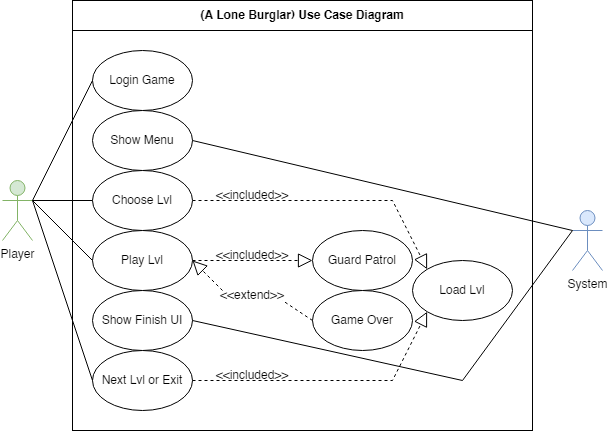

The diagram above was exported from draw.io. Its source (the exported page's mxGraphModel, read from the mxfile embedded in the PNG):
<mxGraphModel dx="785" dy="517" grid="1" gridSize="10" guides="1" tooltips="1" connect="1" arrows="1" fold="1" page="1" pageScale="1" pageWidth="850" pageHeight="1100" math="0" shadow="0">
  <root>
    <mxCell id="0" />
    <mxCell id="1" parent="0" />
    <mxCell id="k7vdrzVLtP2es0Na0mtj-22" value="" style="rounded=0;whiteSpace=wrap;html=1;" parent="1" vertex="1">
      <mxGeometry x="760" y="80" width="460" height="430" as="geometry" />
    </mxCell>
    <mxCell id="ONlyfkUpyb0TEycYsNqn-5" value="Player" style="shape=umlActor;verticalLabelPosition=bottom;verticalAlign=top;html=1;outlineConnect=0;fillColor=#d5e8d4;strokeColor=#82b366;" parent="1" vertex="1">
      <mxGeometry x="690" y="260" width="30" height="60" as="geometry" />
    </mxCell>
    <mxCell id="J0CToYVQvW-nAQMCEw8U-1" value="System" style="shape=umlActor;verticalLabelPosition=bottom;verticalAlign=top;html=1;outlineConnect=0;fillColor=#dae8fc;strokeColor=#6c8ebf;" parent="1" vertex="1">
      <mxGeometry x="1260" y="290" width="30" height="60" as="geometry" />
    </mxCell>
    <mxCell id="J0CToYVQvW-nAQMCEw8U-12" value="Load Lvl" style="ellipse;whiteSpace=wrap;html=1;" parent="1" vertex="1">
      <mxGeometry x="1100" y="340" width="100" height="60" as="geometry" />
    </mxCell>
    <mxCell id="k7vdrzVLtP2es0Na0mtj-6" value="" style="endArrow=block;dashed=1;endFill=0;endSize=12;html=1;rounded=0;exitX=1;exitY=0.5;exitDx=0;exitDy=0;entryX=0;entryY=0;entryDx=0;entryDy=0;startArrow=none;" parent="1" source="k7vdrzVLtP2es0Na0mtj-12" target="J0CToYVQvW-nAQMCEw8U-12" edge="1">
      <mxGeometry width="160" relative="1" as="geometry">
        <mxPoint x="1245.85" y="290" as="sourcePoint" />
        <mxPoint x="1385.85" y="237.5" as="targetPoint" />
        <Array as="points">
          <mxPoint x="1080" y="280" />
        </Array>
      </mxGeometry>
    </mxCell>
    <mxCell id="k7vdrzVLtP2es0Na0mtj-9" value="&amp;lt;&amp;lt;included&amp;gt;&amp;gt;" style="text;html=1;strokeColor=none;fillColor=none;align=center;verticalAlign=middle;whiteSpace=wrap;rounded=0;" parent="1" vertex="1">
      <mxGeometry x="910" y="270" width="60" height="10" as="geometry" />
    </mxCell>
    <mxCell id="k7vdrzVLtP2es0Na0mtj-11" value="Show Menu" style="ellipse;whiteSpace=wrap;html=1;" parent="1" vertex="1">
      <mxGeometry x="780" y="190" width="100" height="60" as="geometry" />
    </mxCell>
    <mxCell id="k7vdrzVLtP2es0Na0mtj-12" value="Choose Lvl" style="ellipse;whiteSpace=wrap;html=1;" parent="1" vertex="1">
      <mxGeometry x="780" y="250" width="100" height="60" as="geometry" />
    </mxCell>
    <mxCell id="k7vdrzVLtP2es0Na0mtj-13" value="Play Lvl" style="ellipse;whiteSpace=wrap;html=1;" parent="1" vertex="1">
      <mxGeometry x="780" y="310" width="100" height="60" as="geometry" />
    </mxCell>
    <mxCell id="k7vdrzVLtP2es0Na0mtj-14" value="Guard Patrol" style="ellipse;whiteSpace=wrap;html=1;" parent="1" vertex="1">
      <mxGeometry x="1000" y="310" width="100" height="60" as="geometry" />
    </mxCell>
    <mxCell id="k7vdrzVLtP2es0Na0mtj-15" value="" style="endArrow=block;dashed=1;endFill=0;endSize=12;html=1;rounded=0;exitX=1;exitY=0.5;exitDx=0;exitDy=0;entryX=0;entryY=0.5;entryDx=0;entryDy=0;startArrow=none;edgeStyle=orthogonalEdgeStyle;" parent="1" source="k7vdrzVLtP2es0Na0mtj-13" target="k7vdrzVLtP2es0Na0mtj-14" edge="1">
      <mxGeometry width="160" relative="1" as="geometry">
        <mxPoint x="890" y="319" as="sourcePoint" />
        <mxPoint x="1010" y="319" as="targetPoint" />
        <Array as="points">
          <mxPoint x="940" y="340" />
          <mxPoint x="940" y="340" />
        </Array>
      </mxGeometry>
    </mxCell>
    <mxCell id="k7vdrzVLtP2es0Na0mtj-16" value="&amp;lt;&amp;lt;included&amp;gt;&amp;gt;" style="text;html=1;strokeColor=none;fillColor=none;align=center;verticalAlign=middle;whiteSpace=wrap;rounded=0;" parent="1" vertex="1">
      <mxGeometry x="910" y="330" width="60" height="10" as="geometry" />
    </mxCell>
    <mxCell id="k7vdrzVLtP2es0Na0mtj-17" value="Game Over" style="ellipse;whiteSpace=wrap;html=1;" parent="1" vertex="1">
      <mxGeometry x="1000" y="370" width="100" height="60" as="geometry" />
    </mxCell>
    <mxCell id="k7vdrzVLtP2es0Na0mtj-19" value="" style="endArrow=block;dashed=1;endFill=0;endSize=12;html=1;rounded=0;exitX=0;exitY=0;exitDx=0;exitDy=0;startArrow=none;entryX=1;entryY=0.5;entryDx=0;entryDy=0;" parent="1" source="k7vdrzVLtP2es0Na0mtj-20" target="k7vdrzVLtP2es0Na0mtj-13" edge="1">
      <mxGeometry width="160" relative="1" as="geometry">
        <mxPoint x="890" y="350" as="sourcePoint" />
        <mxPoint x="820" y="420" as="targetPoint" />
      </mxGeometry>
    </mxCell>
    <mxCell id="k7vdrzVLtP2es0Na0mtj-21" value="" style="endArrow=none;endFill=0;endSize=12;html=1;rounded=0;exitX=0;exitY=0.3333333333333333;exitDx=0;exitDy=0;entryX=1;entryY=0.5;entryDx=0;entryDy=0;startArrow=none;exitPerimeter=0;" parent="1" source="J0CToYVQvW-nAQMCEw8U-1" target="k7vdrzVLtP2es0Na0mtj-11" edge="1">
      <mxGeometry width="160" relative="1" as="geometry">
        <mxPoint x="710" y="317.5" as="sourcePoint" />
        <mxPoint x="790" y="170" as="targetPoint" />
      </mxGeometry>
    </mxCell>
    <mxCell id="k7vdrzVLtP2es0Na0mtj-24" value="" style="endArrow=none;endFill=0;endSize=12;html=1;rounded=0;exitX=1;exitY=0.3333333333333333;exitDx=0;exitDy=0;entryX=0;entryY=0.5;entryDx=0;entryDy=0;startArrow=none;exitPerimeter=0;" parent="1" source="ONlyfkUpyb0TEycYsNqn-5" target="k7vdrzVLtP2es0Na0mtj-12" edge="1">
      <mxGeometry width="160" relative="1" as="geometry">
        <mxPoint x="730" y="280" as="sourcePoint" />
        <mxPoint x="790" y="170" as="targetPoint" />
      </mxGeometry>
    </mxCell>
    <mxCell id="k7vdrzVLtP2es0Na0mtj-25" value="" style="endArrow=none;endFill=0;endSize=12;html=1;rounded=0;exitX=1;exitY=0.3333333333333333;exitDx=0;exitDy=0;entryX=0;entryY=0.5;entryDx=0;entryDy=0;startArrow=none;exitPerimeter=0;" parent="1" source="ONlyfkUpyb0TEycYsNqn-5" target="k7vdrzVLtP2es0Na0mtj-13" edge="1">
      <mxGeometry width="160" relative="1" as="geometry">
        <mxPoint x="730" y="280" as="sourcePoint" />
        <mxPoint x="790" y="290" as="targetPoint" />
      </mxGeometry>
    </mxCell>
    <mxCell id="k7vdrzVLtP2es0Na0mtj-27" value="&lt;b&gt;(A Lone Burglar) Use Case Diagram&lt;/b&gt;" style="rounded=0;whiteSpace=wrap;html=1;" parent="1" vertex="1">
      <mxGeometry x="760" y="80" width="460" height="30" as="geometry" />
    </mxCell>
    <mxCell id="k7vdrzVLtP2es0Na0mtj-20" value="&amp;lt;&amp;lt;extend&amp;gt;&amp;gt;" style="text;html=1;strokeColor=none;fillColor=none;align=center;verticalAlign=middle;whiteSpace=wrap;rounded=0;" parent="1" vertex="1">
      <mxGeometry x="910" y="370" width="60" height="10" as="geometry" />
    </mxCell>
    <mxCell id="k7vdrzVLtP2es0Na0mtj-29" value="" style="endArrow=none;dashed=1;endFill=0;endSize=12;html=1;rounded=0;exitX=0;exitY=0.5;exitDx=0;exitDy=0;startArrow=none;entryX=1;entryY=1;entryDx=0;entryDy=0;" parent="1" source="k7vdrzVLtP2es0Na0mtj-17" target="k7vdrzVLtP2es0Na0mtj-20" edge="1">
      <mxGeometry width="160" relative="1" as="geometry">
        <mxPoint x="1000" y="400" as="sourcePoint" />
        <mxPoint x="865.3553390593272" y="361.21320343559614" as="targetPoint" />
      </mxGeometry>
    </mxCell>
    <mxCell id="k7vdrzVLtP2es0Na0mtj-30" value="Show Finish&amp;nbsp;UI" style="ellipse;whiteSpace=wrap;html=1;" parent="1" vertex="1">
      <mxGeometry x="780" y="370" width="100" height="60" as="geometry" />
    </mxCell>
    <mxCell id="k7vdrzVLtP2es0Na0mtj-31" value="Next Lvl or Exit" style="ellipse;whiteSpace=wrap;html=1;" parent="1" vertex="1">
      <mxGeometry x="780" y="430" width="100" height="60" as="geometry" />
    </mxCell>
    <mxCell id="k7vdrzVLtP2es0Na0mtj-32" value="" style="endArrow=none;endFill=0;endSize=12;html=1;rounded=0;exitX=0;exitY=0.3333333333333333;exitDx=0;exitDy=0;entryX=1;entryY=0.5;entryDx=0;entryDy=0;startArrow=none;exitPerimeter=0;" parent="1" source="J0CToYVQvW-nAQMCEw8U-1" target="k7vdrzVLtP2es0Na0mtj-30" edge="1">
      <mxGeometry width="160" relative="1" as="geometry">
        <mxPoint x="1170" y="230" as="sourcePoint" />
        <mxPoint x="890" y="230" as="targetPoint" />
        <Array as="points">
          <mxPoint x="1150" y="460" />
        </Array>
      </mxGeometry>
    </mxCell>
    <mxCell id="k7vdrzVLtP2es0Na0mtj-34" value="" style="endArrow=none;endFill=0;endSize=12;html=1;rounded=0;exitX=0;exitY=0.5;exitDx=0;exitDy=0;entryX=1;entryY=0.3333333333333333;entryDx=0;entryDy=0;startArrow=none;entryPerimeter=0;" parent="1" source="k7vdrzVLtP2es0Na0mtj-31" target="ONlyfkUpyb0TEycYsNqn-5" edge="1">
      <mxGeometry width="160" relative="1" as="geometry">
        <mxPoint x="730" y="280" as="sourcePoint" />
        <mxPoint x="790" y="350" as="targetPoint" />
      </mxGeometry>
    </mxCell>
    <mxCell id="k7vdrzVLtP2es0Na0mtj-36" value="" style="endArrow=block;dashed=1;endFill=0;endSize=12;html=1;rounded=0;exitX=1;exitY=0.5;exitDx=0;exitDy=0;entryX=0;entryY=1;entryDx=0;entryDy=0;startArrow=none;" parent="1" source="k7vdrzVLtP2es0Na0mtj-31" target="J0CToYVQvW-nAQMCEw8U-12" edge="1">
      <mxGeometry width="160" relative="1" as="geometry">
        <mxPoint x="890" y="290" as="sourcePoint" />
        <mxPoint x="1010" y="290" as="targetPoint" />
        <Array as="points">
          <mxPoint x="1080" y="460" />
        </Array>
      </mxGeometry>
    </mxCell>
    <mxCell id="k7vdrzVLtP2es0Na0mtj-38" value="&amp;lt;&amp;lt;included&amp;gt;&amp;gt;" style="text;html=1;strokeColor=none;fillColor=none;align=center;verticalAlign=middle;whiteSpace=wrap;rounded=0;" parent="1" vertex="1">
      <mxGeometry x="910" y="450" width="60" height="10" as="geometry" />
    </mxCell>
    <mxCell id="dPUJrnOgyoo6uNnb4i5r-8" value="Login Game" style="ellipse;whiteSpace=wrap;html=1;" vertex="1" parent="1">
      <mxGeometry x="780" y="130" width="100" height="60" as="geometry" />
    </mxCell>
    <mxCell id="dPUJrnOgyoo6uNnb4i5r-9" value="" style="endArrow=none;endFill=0;endSize=12;html=1;rounded=0;exitX=1;exitY=0.3333333333333333;exitDx=0;exitDy=0;entryX=0;entryY=0.5;entryDx=0;entryDy=0;startArrow=none;exitPerimeter=0;" edge="1" parent="1" source="ONlyfkUpyb0TEycYsNqn-5" target="dPUJrnOgyoo6uNnb4i5r-8">
      <mxGeometry width="160" relative="1" as="geometry">
        <mxPoint x="730" y="290" as="sourcePoint" />
        <mxPoint x="790" y="170" as="targetPoint" />
      </mxGeometry>
    </mxCell>
  </root>
</mxGraphModel>